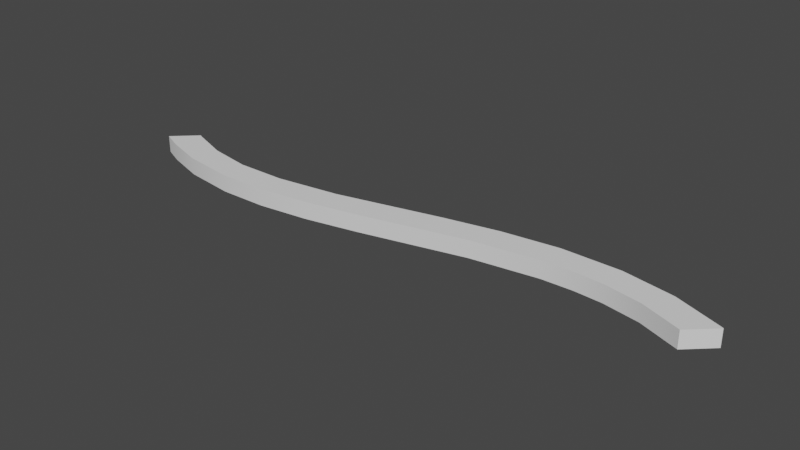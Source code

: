 # Source: p3.blend  (saved by Blender 3.1.7; exported with 4.5.12 LTS)
import bpy
from mathutils import Matrix  # noqa: F401  (used for matrix-valued properties, if any)

bpy.ops.wm.read_factory_settings(use_empty=True)
scene = bpy.context.scene
scene.name = 'Scene'

# ---- collections
col_collection = bpy.data.collections.new('Collection'); scene.collection.children.link(col_collection)

# ---- node groups
ng_auto_smooth = bpy.data.node_groups.new('Auto Smooth', 'GeometryNodeTree')
_s = ng_auto_smooth.interface.new_socket(name='Geometry', in_out='OUTPUT', socket_type='NodeSocketGeometry')
_s = ng_auto_smooth.interface.new_socket(name='Geometry', in_out='INPUT', socket_type='NodeSocketGeometry')
_s = ng_auto_smooth.interface.new_socket(name='Angle', in_out='INPUT', socket_type='NodeSocketFloat')
_s.subtype = 'ANGLE'
_s.min_value = 0.0
_s.max_value = 3.142
ng_auto_smooth.is_modifier = True
_N = ng_auto_smooth.nodes; _L = ng_auto_smooth.links
n0 = _N.new('NodeGroupOutput'); n0.name = 'Group Output'; n0.location = (480, -100)
n1 = _N.new('NodeGroupInput'); n1.name = 'Group Input'; n1.location = (-420, -300)
n2 = _N.new('NodeGroupInput'); n2.name = 'Group Input.001'; n2.location = (-60, -100)
n3 = _N.new('GeometryNodeSetShadeSmooth'); n3.name = 'Set Shade Smooth'; n3.location = (120, -100)
n3.domain = 'EDGE'
n4 = _N.new('GeometryNodeSetShadeSmooth'); n4.name = 'Set Shade Smooth.001'; n4.location = (300, -100)
n5 = _N.new('GeometryNodeInputMeshEdgeAngle'); n5.name = 'Edge Angle'; n5.location = (-420, -220)
n6 = _N.new('GeometryNodeInputEdgeSmooth'); n6.name = 'Is Edge Smooth'; n6.location = (-60, -160)
n7 = _N.new('GeometryNodeInputShadeSmooth'); n7.name = 'Is Face Smooth'; n7.location = (-240, -340)
n8 = _N.new('FunctionNodeBooleanMath'); n8.name = 'Boolean Math'; n8.location = (-60, -220)
n9 = _N.new('FunctionNodeCompare'); n9.name = 'Compare'; n9.location = (-240, -180)
n9.operation = 'LESS_EQUAL'
_L.new(n5.outputs[0], n9.inputs[0])
_L.new(n4.outputs[0], n0.inputs[0])
_L.new(n1.outputs[1], n9.inputs[1])
_L.new(n9.outputs[0], n8.inputs[0])
_L.new(n7.outputs[0], n8.inputs[1])
_L.new(n2.outputs[0], n3.inputs[0])
_L.new(n6.outputs[0], n3.inputs[1])
_L.new(n3.outputs[0], n4.inputs[0])
_L.new(n8.outputs[0], n3.inputs[2])
n0.is_active_output = True

# ---- world
world_world = bpy.data.worlds.new('World'); scene.world = world_world
world_world.use_nodes = True; world_world.node_tree.nodes.clear()
_N = world_world.node_tree.nodes; _L = world_world.node_tree.links
n0 = _N.new('ShaderNodeOutputWorld'); n0.name = 'World Output'; n0.location = (300, 300)
n1 = _N.new('ShaderNodeBackground'); n1.name = 'Background'; n1.location = (10, 300)
n1.inputs[0].default_value = (0.05088, 0.05088, 0.05088, 1.0)
_L.new(n1.outputs[0], n0.inputs[0])
n0.is_active_output = True
world_world.color = (0.05088, 0.05088, 0.05088)
world_world.use_sun_shadow = False
world_world.sun_shadow_jitter_overblur = 0.0

# ---- meshes
me_nurbspath_003 = bpy.data.meshes.new('NurbsPath.003')
me_nurbspath_003.from_pydata([(52.06, 2.43, -3.0), (47.94, -2.43, -3.0), (47.94, -2.43, 3.0), (52.06, 2.43, 3.0), (-47.94, 2.43, -3.0), (-52.06, -2.43, -3.0), (-52.06, -2.43, 3.0), (-47.94, 2.43, 3.0), (-48.0, 2.337, -3.0), (-52.06, -2.43, -3.0), (-52.06, -2.43, 3.0), (-48.0, 2.337, 3.0), (-48.36, -4.446, -3.0), (-48.36, -4.446, 3.0), (-40.55, -1.015, -3.0), (-41.3, -7.197, -3.0), (-41.3, -7.197, 3.0), (-40.55, -1.015, 3.0), (-32.8, -2.671, -3.0), (-32.8, -2.671, 3.0), (-32.04, -8.742, -3.0), (-32.04, -8.742, 3.0), (-24.03, -2.562, -3.0), (-23.59, -8.57, -3.0), (-23.59, -8.57, 3.0), (-24.03, -2.562, 3.0), (-12.88, -0.5798, -3.0), (-14.75, -7.165, -3.0), (-14.75, -7.165, 3.0), (-12.88, -0.5798, 3.0), (-5.486, -4.803, -3.0), (-5.486, -4.803, 3.0), (5.486, 4.803, -3.0), (12.77, 0.5551, -3.0), (12.77, 0.5551, 3.0), (5.486, 4.803, 3.0), (14.75, 7.165, -3.0), (14.75, 7.165, 3.0), (24.5, 8.671, -3.0), (24.32, 2.597, -3.0), (24.32, 2.597, 3.0), (24.5, 8.671, 3.0), (29.76, 2.771, -3.0), (29.76, 2.771, 3.0), (34.66, 8.495, -3.0), (34.66, 8.495, 3.0), (34.61, 2.396, -3.0), (34.61, 2.396, 3.0), (43.63, 6.473, -3.0), (41.02, 0.8931, -3.0), (41.02, 0.8931, 3.0), (43.63, 6.473, 3.0), (52.08, 2.463, -3.0), (47.96, -2.403, -3.0), (47.96, -2.403, 3.0), (52.08, 2.463, 3.0)], [], [(3, 1, 0), (3, 2, 1), (5, 7, 4), (6, 7, 5), (20, 15, 18), (19, 16, 21), (30, 27, 26), (29, 28, 31), (9, 12, 13, 10), (42, 39, 38), (41, 40, 43), (46, 42, 44), (45, 43, 47), (9, 8, 12), (17, 14, 8, 11), (11, 10, 13), (14, 15, 12, 8), (12, 15, 16, 13), (13, 16, 17, 11), (19, 18, 14, 17), (15, 20, 21, 16), (15, 14, 18), (17, 16, 19), (19, 25, 22, 18), (18, 22, 23, 20), (20, 23, 24, 21), (24, 25, 19, 21), (29, 26, 22, 25), (22, 26, 27, 23), (23, 27, 28, 24), (28, 29, 25, 24), (27, 30, 31, 28), (29, 35, 32, 26), (26, 32, 33, 30), (30, 33, 34, 31), (34, 35, 29, 31), (35, 37, 36, 32), (37, 41, 38, 36), (33, 32, 36), (35, 34, 37), (36, 38, 39, 33), (33, 39, 40, 34), (40, 41, 37, 34), (39, 42, 43, 40), (45, 44, 38, 41), (46, 47, 43, 42), (42, 38, 44), (41, 43, 45), (45, 51, 48, 44), (44, 48, 49, 46), (46, 49, 50, 47), (50, 51, 45, 47), (51, 55, 52, 48), (52, 53, 49, 48), (49, 53, 54, 50), (50, 54, 55, 51)])
me_nurbspath_003.polygons.foreach_set('use_smooth', [True] * 56)
_uv = me_nurbspath_003.uv_layers.new(name='UVMap')
_uv.uv.foreach_set('vector', [1.0, 0.0, 0.3333, 0.0, 0.0, 0.0, 1.0, 0.0, 0.6667, 0.0, 0.3333, 0.0, 0.3333, 0.0, 1.0, 0.0, 0.0, 0.0, 0.6667, 0.0, 1.0, 0.0, 0.3333, 0.0, 0.1823, 0.25, 0.09828, 0.25, 0.1682, 0.0, 0.1682, 0.75, 0.09828, 0.5, 0.1823, 0.5, 0.4342, 0.25, 0.3441, 0.25, 0.38, 0.0, 0.38, 0.75, 0.3441, 0.5, 0.4342, 0.5, 0.0, 0.25, 0.03388, 0.25, 0.03388, 0.5, 0.0, 0.5, 0.7985, 0.25, 0.7396, 0.25, 0.7481, 0.0, 0.7481, 0.75, 0.7396, 0.5, 0.7985, 0.5, 0.8518, 0.25, 0.7985, 0.25, 0.8416, 0.0, 0.8416, 0.75, 0.7985, 0.5, 0.8518, 0.5, 0.0, 0.25, -2.501e-05, 0.0, 0.03388, 0.25, 0.08226, 0.75, 0.08226, 1.0, -2.501e-05, 1.0, -2.501e-05, 0.75, -2.501e-05, 0.75, 0.0, 0.5, 0.03388, 0.5, 0.08226, 0.0, 0.09828, 0.25, 0.03388, 0.25, -2.501e-05, 0.0, 0.03388, 0.25, 0.09828, 0.25, 0.09828, 0.5, 0.03388, 0.5, 0.03388, 0.5, 0.09828, 0.5, 0.08226, 0.75, -2.501e-05, 0.75, 0.1682, 0.75, 0.1682, 1.0, 0.08226, 1.0, 0.08226, 0.75, 0.09828, 0.25, 0.1823, 0.25, 0.1823, 0.5, 0.09828, 0.5, 0.09828, 0.25, 0.08226, 0.0, 0.1682, 0.0, 0.08226, 0.75, 0.09828, 0.5, 0.1682, 0.75, 0.1682, 0.75, 0.2634, 0.75, 0.2634, 1.0, 0.1682, 1.0, 0.1682, 0.0, 0.2634, 0.0, 0.2604, 0.25, 0.1823, 0.25, 0.1823, 0.25, 0.2604, 0.25, 0.2604, 0.5, 0.1823, 0.5, 0.2604, 0.5, 0.2634, 0.75, 0.1682, 0.75, 0.1823, 0.5, 0.38, 0.75, 0.38, 1.0, 0.2634, 1.0, 0.2634, 0.75, 0.2634, 0.0, 0.38, 0.0, 0.3441, 0.25, 0.2604, 0.25, 0.2604, 0.25, 0.3441, 0.25, 0.3441, 0.5, 0.2604, 0.5, 0.3441, 0.5, 0.38, 0.75, 0.2634, 0.75, 0.2604, 0.5, 0.3441, 0.25, 0.4342, 0.25, 0.4342, 0.5, 0.3441, 0.5, 0.38, 0.75, 0.5658, 0.75, 0.5658, 1.0, 0.38, 1.0, 0.38, 0.0, 0.5658, 0.0, 0.6189, 0.25, 0.4342, 0.25, 0.4342, 0.25, 0.6189, 0.25, 0.6189, 0.5, 0.4342, 0.5, 0.6189, 0.5, 0.5658, 0.75, 0.38, 0.75, 0.4342, 0.5, 0.5658, 0.75, 0.6559, 0.75, 0.6559, 1.0, 0.5658, 1.0, 0.6559, 0.75, 0.7481, 0.75, 0.7481, 1.0, 0.6559, 1.0, 0.6189, 0.25, 0.5658, 0.0, 0.6559, 0.0, 0.5658, 0.75, 0.6189, 0.5, 0.6559, 0.75, 0.6559, 0.0, 0.7481, 0.0, 0.7396, 0.25, 0.6189, 0.25, 0.6189, 0.25, 0.7396, 0.25, 0.7396, 0.5, 0.6189, 0.5, 0.7396, 0.5, 0.7481, 0.75, 0.6559, 0.75, 0.6189, 0.5, 0.7396, 0.25, 0.7985, 0.25, 0.7985, 0.5, 0.7396, 0.5, 0.8416, 0.75, 0.8416, 1.0, 0.7481, 1.0, 0.7481, 0.75, 0.8518, 0.25, 0.8518, 0.5, 0.7985, 0.5, 0.7985, 0.25, 0.7985, 0.25, 0.7481, 0.0, 0.8416, 0.0, 0.7481, 0.75, 0.7985, 0.5, 0.8416, 0.75, 0.8416, 0.75, 0.9227, 0.75, 0.9227, 1.0, 0.8416, 1.0, 0.8416, 0.0, 0.9227, 0.0, 0.9227, 0.25, 0.8518, 0.25, 0.8518, 0.25, 0.9227, 0.25, 0.9227, 0.5, 0.8518, 0.5, 0.9227, 0.5, 0.9227, 0.75, 0.8416, 0.75, 0.8518, 0.5, 0.9227, 0.75, 1.0, 0.75, 1.0, 1.0, 0.9227, 1.0, 1.0, 0.0, 1.0, 0.25, 0.9227, 0.25, 0.9227, 0.0, 0.9227, 0.25, 1.0, 0.25, 1.0, 0.5, 0.9227, 0.5, 0.9227, 0.5, 1.0, 0.5, 1.0, 0.75, 0.9227, 0.75])
me_nurbspath_003.use_remesh_fix_poles = True
me_nurbspath_003.use_remesh_preserve_attributes = False
me_nurbspath_003.update()

# ---- objects
ob_nurbspath = bpy.data.objects.new('NurbsPath', me_nurbspath_003)

# ---- transforms, parenting, visibility, modifiers, constraints
ob_nurbspath.location = (0.0, 0.0, 0.0)
ob_nurbspath.scale = (1.0, 0.8, 0.5)
_m = ob_nurbspath.modifiers.new('Auto Smooth', 'NODES')
_m.node_group = ng_auto_smooth
_gi = [s.identifier for s in ng_auto_smooth.interface.items_tree if s.item_type == 'SOCKET' and s.in_out == 'INPUT']
_m[_gi[1]] = 0.5236  # Angle

# ---- collection membership
col_collection.objects.link(ob_nurbspath)

# ---- scene / render settings (as saved in the file)
scene.frame_start = 1; scene.frame_end = 250; scene.frame_set(1)
scene.render.engine = 'BLENDER_EEVEE_NEXT'
scene.cycles.sampling_pattern = 'TABULATED_SOBOL'
scene.cycles.use_light_tree = False
scene.view_settings.view_transform = 'Filmic'
bpy.context.view_layer.update()

# ---- added for rendering (the .blend has no active camera and no usable light): camera, sun
cam_auto = bpy.data.cameras.new('AutoCamera')
cam_auto.lens = 50.0
cam_auto.sensor_width = 36.0
cam_auto.clip_end = 1706.66
ob_auto_camera = bpy.data.objects.new('AutoCamera', cam_auto)
scene.collection.objects.link(ob_auto_camera)
ob_auto_camera.location = (97.2556, -116.724, 77.7969)
ob_auto_camera.rotation_euler = (1.09748, -7.21219e-08, 0.694738)
scene.camera = ob_auto_camera
light_auto_sun = bpy.data.lights.new('AutoSun', 'SUN')
light_auto_sun.energy = 3.0
light_auto_sun.angle = 0.0523599
ob_auto_sun = bpy.data.objects.new('AutoSun', light_auto_sun)
scene.collection.objects.link(ob_auto_sun)
ob_auto_sun.rotation_euler = (0.872665, 0.174533, 0.523599)
bpy.context.view_layer.update()
